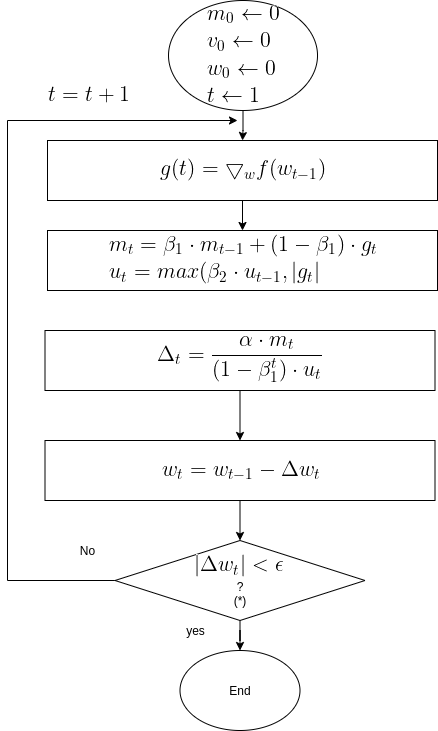

The diagram above was exported from draw.io. Its source (the exported page's mxGraphModel, read from the mxfile embedded in the PNG):
<mxGraphModel dx="1350" dy="740" grid="1" gridSize="10" guides="1" tooltips="1" connect="1" arrows="1" fold="1" page="1" pageScale="1" pageWidth="850" pageHeight="1100" math="0" shadow="0">
  <root>
    <mxCell id="0" />
    <mxCell id="1" parent="0" />
    <mxCell id="OMsr9CQZdHWhaKTnANxM-8" value="" style="edgeStyle=orthogonalEdgeStyle;rounded=0;orthogonalLoop=1;jettySize=auto;html=1;" edge="1" parent="1" source="OMsr9CQZdHWhaKTnANxM-1" target="OMsr9CQZdHWhaKTnANxM-2">
      <mxGeometry relative="1" as="geometry" />
    </mxCell>
    <mxCell id="OMsr9CQZdHWhaKTnANxM-1" value="&lt;img src=&quot;https://latex.codecogs.com/gif.latex?%5Clarge%20%5C%5C%20m_0%20%5Cleftarrow%200%20%5C%5C%20v_0%20%5Cleftarrow%200%5C%5C%20w_0%20%5Cleftarrow%200%5C%5C%20t%20%5Cleftarrow%201&quot;&gt;" style="ellipse;whiteSpace=wrap;html=1;" vertex="1" parent="1">
      <mxGeometry x="231.01" y="20" width="149" height="110" as="geometry" />
    </mxCell>
    <mxCell id="OMsr9CQZdHWhaKTnANxM-9" value="" style="edgeStyle=orthogonalEdgeStyle;rounded=0;orthogonalLoop=1;jettySize=auto;html=1;" edge="1" parent="1" source="OMsr9CQZdHWhaKTnANxM-2" target="OMsr9CQZdHWhaKTnANxM-3">
      <mxGeometry relative="1" as="geometry" />
    </mxCell>
    <mxCell id="OMsr9CQZdHWhaKTnANxM-2" value="&lt;img src=&quot;https://latex.codecogs.com/gif.latex?%5Clarge%20g%28t%29%3D%5Cbigtriangledown_w%20f%28w_%7Bt-1%7D%29&quot;&gt;" style="rounded=0;whiteSpace=wrap;html=1;" vertex="1" parent="1">
      <mxGeometry x="110" y="160" width="390" height="60" as="geometry" />
    </mxCell>
    <mxCell id="OMsr9CQZdHWhaKTnANxM-3" value="&lt;img src=&quot;https://latex.codecogs.com/gif.latex?%5Clarge%20%5C%5C%20m_t%3D%5Cbeta_1%20%5Ccdot%20m_%7Bt-1%7D%20&amp;amp;plus;%20%281-%5Cbeta_1%29%20%5Ccdot%20g_%7Bt%7D%20%5C%5C%20u_t%20%3D%20max%28%5Cbeta_2%20%5Ccdot%20u_%7Bt-1%7D%2C%20%5Cleft%20%7C%20g_t%20%5Cright%20%7C&quot;&gt;" style="rounded=0;whiteSpace=wrap;html=1;" vertex="1" parent="1">
      <mxGeometry x="110" y="250" width="390" height="60" as="geometry" />
    </mxCell>
    <mxCell id="OMsr9CQZdHWhaKTnANxM-13" style="edgeStyle=orthogonalEdgeStyle;rounded=0;orthogonalLoop=1;jettySize=auto;html=1;exitX=0;exitY=0.5;exitDx=0;exitDy=0;" edge="1" parent="1" source="OMsr9CQZdHWhaKTnANxM-6">
      <mxGeometry relative="1" as="geometry">
        <mxPoint x="300" y="140" as="targetPoint" />
        <mxPoint x="318.26" y="380" as="sourcePoint" />
        <Array as="points">
          <mxPoint x="70" y="600" />
          <mxPoint x="70" y="140" />
        </Array>
      </mxGeometry>
    </mxCell>
    <mxCell id="OMsr9CQZdHWhaKTnANxM-19" value="" style="edgeStyle=orthogonalEdgeStyle;rounded=0;orthogonalLoop=1;jettySize=auto;html=1;" edge="1" parent="1" source="OMsr9CQZdHWhaKTnANxM-6" target="OMsr9CQZdHWhaKTnANxM-17">
      <mxGeometry relative="1" as="geometry" />
    </mxCell>
    <mxCell id="OMsr9CQZdHWhaKTnANxM-6" value="&lt;img src=&quot;https://latex.codecogs.com/gif.latex?%5Clarge%20%7C%5CDelta%20w_t%7C%3C%5Cepsilon&quot;&gt;&lt;br&gt;?&lt;br&gt;(*)" style="rhombus;whiteSpace=wrap;html=1;" vertex="1" parent="1">
      <mxGeometry x="177.5" y="560" width="250" height="80" as="geometry" />
    </mxCell>
    <mxCell id="OMsr9CQZdHWhaKTnANxM-16" value="No" style="text;html=1;align=center;verticalAlign=middle;resizable=0;points=[];autosize=1;strokeColor=none;" vertex="1" parent="1">
      <mxGeometry x="135" y="560" width="30" height="20" as="geometry" />
    </mxCell>
    <mxCell id="OMsr9CQZdHWhaKTnANxM-17" value="End" style="ellipse;whiteSpace=wrap;html=1;" vertex="1" parent="1">
      <mxGeometry x="242.5" y="670" width="120" height="80" as="geometry" />
    </mxCell>
    <mxCell id="OMsr9CQZdHWhaKTnANxM-26" value="yes" style="text;html=1;align=center;verticalAlign=middle;resizable=0;points=[];autosize=1;strokeColor=none;" vertex="1" parent="1">
      <mxGeometry x="242.5" y="640" width="30" height="20" as="geometry" />
    </mxCell>
    <mxCell id="OMsr9CQZdHWhaKTnANxM-30" value="&lt;img src=&quot;https://latex.codecogs.com/gif.latex?%5Clarge%20%5C%5C%20t%3Dt&amp;amp;plus;1&quot;&gt;" style="text;html=1;align=center;verticalAlign=middle;resizable=0;points=[];autosize=1;strokeColor=none;" vertex="1" parent="1">
      <mxGeometry x="100" y="100" width="100" height="30" as="geometry" />
    </mxCell>
    <mxCell id="OMsr9CQZdHWhaKTnANxM-46" value="" style="edgeStyle=orthogonalEdgeStyle;rounded=0;orthogonalLoop=1;jettySize=auto;html=1;" edge="1" parent="1" source="OMsr9CQZdHWhaKTnANxM-43" target="OMsr9CQZdHWhaKTnANxM-44">
      <mxGeometry relative="1" as="geometry" />
    </mxCell>
    <mxCell id="OMsr9CQZdHWhaKTnANxM-43" value="&lt;img src=&quot;https://latex.codecogs.com/gif.latex?%5Clarge%20%5C%5C%20%5CDelta_t%3D%5Cfrac%7B%5Calpha%20%5Ccdot%20m_t%7D%7B%20%281-%5Cbeta_1%5Et%29%20%5Ccdot%20u_t%7D&quot;&gt;" style="rounded=0;whiteSpace=wrap;html=1;" vertex="1" parent="1">
      <mxGeometry x="107.5" y="350" width="390" height="60" as="geometry" />
    </mxCell>
    <mxCell id="OMsr9CQZdHWhaKTnANxM-47" value="" style="edgeStyle=orthogonalEdgeStyle;rounded=0;orthogonalLoop=1;jettySize=auto;html=1;" edge="1" parent="1" source="OMsr9CQZdHWhaKTnANxM-44" target="OMsr9CQZdHWhaKTnANxM-6">
      <mxGeometry relative="1" as="geometry" />
    </mxCell>
    <mxCell id="OMsr9CQZdHWhaKTnANxM-44" value="&lt;img src=&quot;https://latex.codecogs.com/gif.latex?%5Clarge%20%5C%5C%20w_t%3Dw_%7Bt-1%7D-%5CDelta%20w_t&quot;&gt;" style="rounded=0;whiteSpace=wrap;html=1;" vertex="1" parent="1">
      <mxGeometry x="107.5" y="460" width="390" height="60" as="geometry" />
    </mxCell>
  </root>
</mxGraphModel>